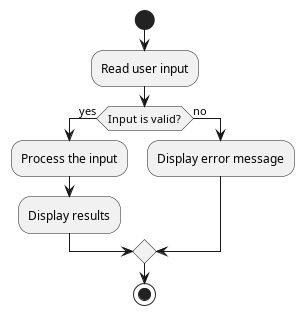

The diagram above was rendered by PlantUML. Its source (embedded in the PNG):
@startuml
start

:Read user input;

if (Input is valid?) then (yes)
  :Process the input;
  :Display results;
else (no)
  :Display error message;
endif

stop
@enduml